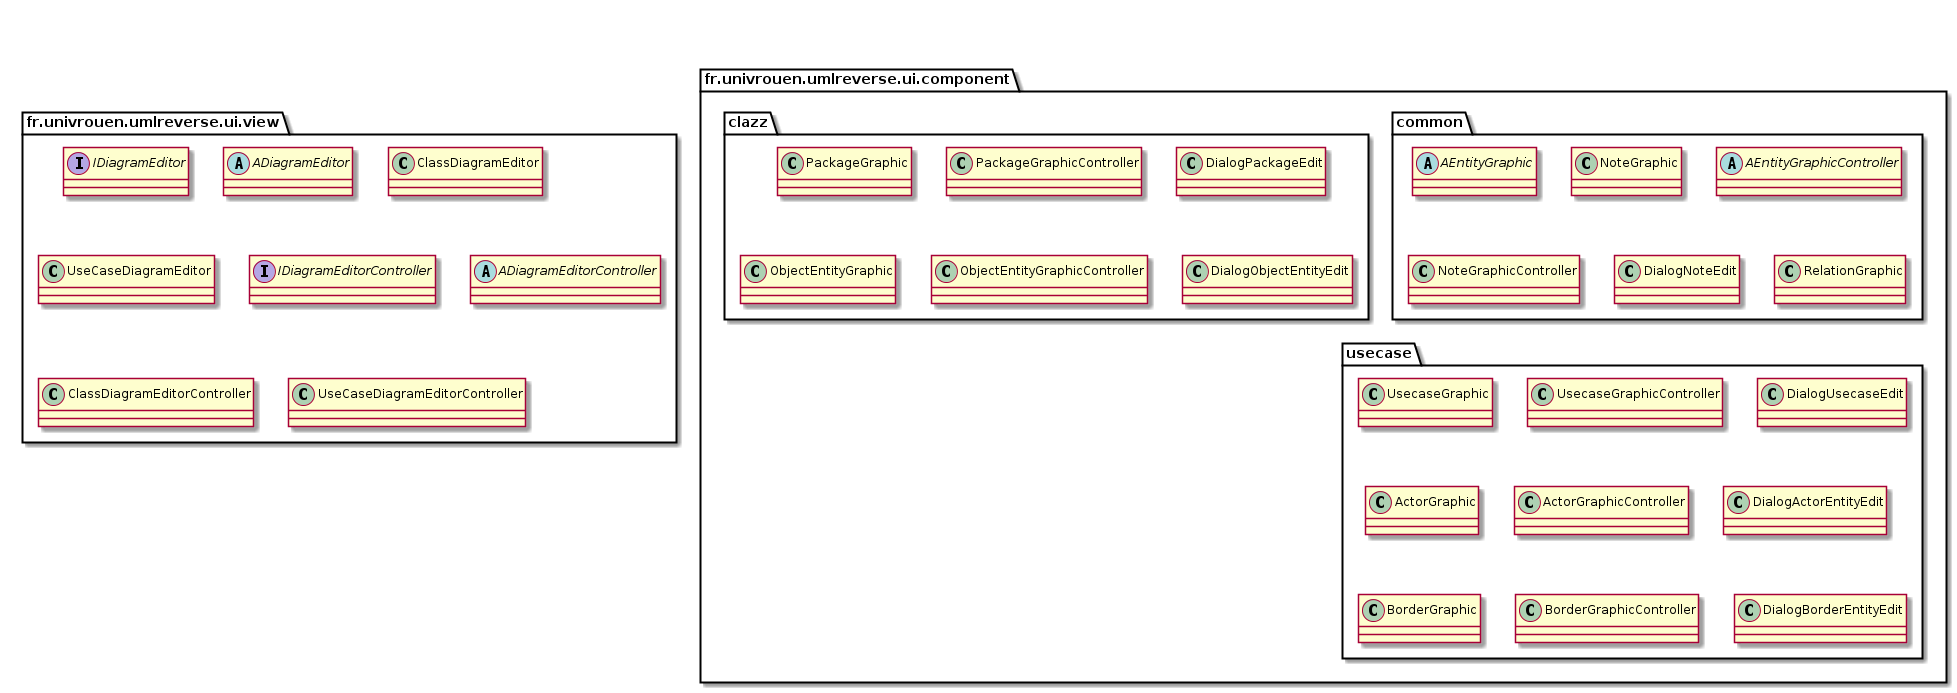

The diagram above was rendered by PlantUML. Its source (embedded in the PNG):
@startuml

package fr.univrouen.umlreverse.ui.view {
	interface IDiagramEditor
    abstract class ADiagramEditor
    class ClassDiagramEditor
    class UseCaseDiagramEditor
	interface IDiagramEditorController
	abstract class ADiagramEditorController
    class ClassDiagramEditorController
    class UseCaseDiagramEditorController
}

package fr.univrouen.umlreverse.ui.component {
	package common {
		abstract class AEntityGraphic
		class NoteGraphic
		abstract class AEntityGraphicController
		class NoteGraphicController
		class DialogNoteEdit
		class RelationGraphic
	}

	package clazz {
		class PackageGraphic
		class PackageGraphicController
		class DialogPackageEdit
		
		class ObjectEntityGraphic
		class ObjectEntityGraphicController
		class DialogObjectEntityEdit
	}

	package usecase {
		class UsecaseGraphic
		class UsecaseGraphicController
		class DialogUsecaseEdit
		
		class ActorGraphic
		class ActorGraphicController
		class DialogActorEntityEdit

		class BorderGraphic
		class BorderGraphicController
		class DialogBorderEntityEdit
	}
}

@enduml